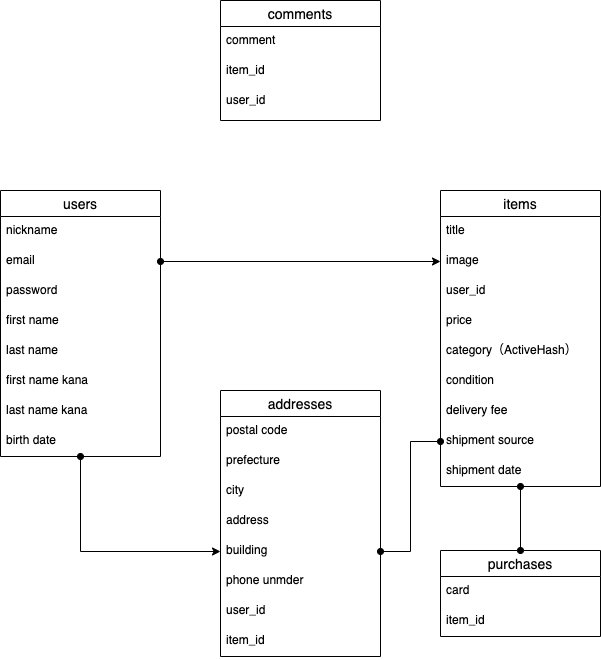

The diagram above was exported from draw.io. Its source (the exported page's mxGraphModel, read from the mxfile embedded in the PNG):
<mxGraphModel dx="287" dy="778" grid="1" gridSize="10" guides="1" tooltips="1" connect="1" arrows="1" fold="1" page="1" pageScale="1" pageWidth="827" pageHeight="1169" math="0" shadow="0">
  <root>
    <mxCell id="0" />
    <mxCell id="1" parent="0" />
    <mxCell id="27" value="purchases" style="swimlane;fontStyle=0;childLayout=stackLayout;horizontal=1;startSize=26;horizontalStack=0;resizeParent=1;resizeParentMax=0;resizeLast=0;collapsible=1;marginBottom=0;align=center;fontSize=14;" vertex="1" parent="1">
      <mxGeometry x="520" y="640" width="160" height="86" as="geometry" />
    </mxCell>
    <mxCell id="28" value="card" style="text;strokeColor=none;fillColor=none;spacingLeft=4;spacingRight=4;overflow=hidden;rotatable=0;points=[[0,0.5],[1,0.5]];portConstraint=eastwest;fontSize=12;" vertex="1" parent="27">
      <mxGeometry y="26" width="160" height="30" as="geometry" />
    </mxCell>
    <mxCell id="29" value="item_id" style="text;strokeColor=none;fillColor=none;spacingLeft=4;spacingRight=4;overflow=hidden;rotatable=0;points=[[0,0.5],[1,0.5]];portConstraint=eastwest;fontSize=12;" vertex="1" parent="27">
      <mxGeometry y="56" width="160" height="30" as="geometry" />
    </mxCell>
    <mxCell id="52" style="edgeStyle=orthogonalEdgeStyle;rounded=0;orthogonalLoop=1;jettySize=auto;html=1;entryX=0.5;entryY=0;entryDx=0;entryDy=0;endArrow=oval;endFill=1;startArrow=oval;startFill=1;" edge="1" parent="1" source="18" target="27">
      <mxGeometry relative="1" as="geometry" />
    </mxCell>
    <mxCell id="18" value="items" style="swimlane;fontStyle=0;childLayout=stackLayout;horizontal=1;startSize=26;horizontalStack=0;resizeParent=1;resizeParentMax=0;resizeLast=0;collapsible=1;marginBottom=0;align=center;fontSize=14;" parent="1" vertex="1">
      <mxGeometry x="520" y="280" width="160" height="296" as="geometry" />
    </mxCell>
    <mxCell id="19" value="title" style="text;strokeColor=none;fillColor=none;spacingLeft=4;spacingRight=4;overflow=hidden;rotatable=0;points=[[0,0.5],[1,0.5]];portConstraint=eastwest;fontSize=12;" parent="18" vertex="1">
      <mxGeometry y="26" width="160" height="30" as="geometry" />
    </mxCell>
    <mxCell id="20" value="image" style="text;strokeColor=none;fillColor=none;spacingLeft=4;spacingRight=4;overflow=hidden;rotatable=0;points=[[0,0.5],[1,0.5]];portConstraint=eastwest;fontSize=12;" parent="18" vertex="1">
      <mxGeometry y="56" width="160" height="30" as="geometry" />
    </mxCell>
    <mxCell id="21" value="user_id" style="text;strokeColor=none;fillColor=none;spacingLeft=4;spacingRight=4;overflow=hidden;rotatable=0;points=[[0,0.5],[1,0.5]];portConstraint=eastwest;fontSize=12;" parent="18" vertex="1">
      <mxGeometry y="86" width="160" height="30" as="geometry" />
    </mxCell>
    <mxCell id="37" value="price" style="text;strokeColor=none;fillColor=none;spacingLeft=4;spacingRight=4;overflow=hidden;rotatable=0;points=[[0,0.5],[1,0.5]];portConstraint=eastwest;fontSize=12;" vertex="1" parent="18">
      <mxGeometry y="116" width="160" height="30" as="geometry" />
    </mxCell>
    <mxCell id="38" value="category（ActiveHash）" style="text;strokeColor=none;fillColor=none;spacingLeft=4;spacingRight=4;overflow=hidden;rotatable=0;points=[[0,0.5],[1,0.5]];portConstraint=eastwest;fontSize=12;" vertex="1" parent="18">
      <mxGeometry y="146" width="160" height="30" as="geometry" />
    </mxCell>
    <mxCell id="39" value="condition" style="text;strokeColor=none;fillColor=none;spacingLeft=4;spacingRight=4;overflow=hidden;rotatable=0;points=[[0,0.5],[1,0.5]];portConstraint=eastwest;fontSize=12;" vertex="1" parent="18">
      <mxGeometry y="176" width="160" height="30" as="geometry" />
    </mxCell>
    <mxCell id="40" value="delivery fee" style="text;strokeColor=none;fillColor=none;spacingLeft=4;spacingRight=4;overflow=hidden;rotatable=0;points=[[0,0.5],[1,0.5]];portConstraint=eastwest;fontSize=12;" vertex="1" parent="18">
      <mxGeometry y="206" width="160" height="30" as="geometry" />
    </mxCell>
    <mxCell id="41" value="shipment source" style="text;strokeColor=none;fillColor=none;spacingLeft=4;spacingRight=4;overflow=hidden;rotatable=0;points=[[0,0.5],[1,0.5]];portConstraint=eastwest;fontSize=12;" vertex="1" parent="18">
      <mxGeometry y="236" width="160" height="30" as="geometry" />
    </mxCell>
    <mxCell id="42" value="shipment date" style="text;strokeColor=none;fillColor=none;spacingLeft=4;spacingRight=4;overflow=hidden;rotatable=0;points=[[0,0.5],[1,0.5]];portConstraint=eastwest;fontSize=12;" vertex="1" parent="18">
      <mxGeometry y="266" width="160" height="30" as="geometry" />
    </mxCell>
    <mxCell id="51" style="edgeStyle=orthogonalEdgeStyle;rounded=0;orthogonalLoop=1;jettySize=auto;html=1;entryX=0;entryY=0.5;entryDx=0;entryDy=0;startArrow=oval;startFill=1;" edge="1" parent="1" source="2" target="34">
      <mxGeometry relative="1" as="geometry" />
    </mxCell>
    <mxCell id="2" value="users" style="swimlane;fontStyle=0;childLayout=stackLayout;horizontal=1;startSize=26;horizontalStack=0;resizeParent=1;resizeParentMax=0;resizeLast=0;collapsible=1;marginBottom=0;align=center;fontSize=14;" parent="1" vertex="1">
      <mxGeometry x="80" y="280" width="160" height="266" as="geometry" />
    </mxCell>
    <mxCell id="3" value="nickname" style="text;strokeColor=none;fillColor=none;spacingLeft=4;spacingRight=4;overflow=hidden;rotatable=0;points=[[0,0.5],[1,0.5]];portConstraint=eastwest;fontSize=12;" parent="2" vertex="1">
      <mxGeometry y="26" width="160" height="30" as="geometry" />
    </mxCell>
    <mxCell id="4" value="email" style="text;strokeColor=none;fillColor=none;spacingLeft=4;spacingRight=4;overflow=hidden;rotatable=0;points=[[0,0.5],[1,0.5]];portConstraint=eastwest;fontSize=12;" parent="2" vertex="1">
      <mxGeometry y="56" width="160" height="30" as="geometry" />
    </mxCell>
    <mxCell id="45" value="password" style="text;strokeColor=none;fillColor=none;spacingLeft=4;spacingRight=4;overflow=hidden;rotatable=0;points=[[0,0.5],[1,0.5]];portConstraint=eastwest;fontSize=12;" vertex="1" parent="2">
      <mxGeometry y="86" width="160" height="30" as="geometry" />
    </mxCell>
    <mxCell id="47" value="first name" style="text;strokeColor=none;fillColor=none;spacingLeft=4;spacingRight=4;overflow=hidden;rotatable=0;points=[[0,0.5],[1,0.5]];portConstraint=eastwest;fontSize=12;" vertex="1" parent="2">
      <mxGeometry y="116" width="160" height="30" as="geometry" />
    </mxCell>
    <mxCell id="46" value="last name" style="text;strokeColor=none;fillColor=none;spacingLeft=4;spacingRight=4;overflow=hidden;rotatable=0;points=[[0,0.5],[1,0.5]];portConstraint=eastwest;fontSize=12;" vertex="1" parent="2">
      <mxGeometry y="146" width="160" height="30" as="geometry" />
    </mxCell>
    <mxCell id="48" value="first name kana" style="text;strokeColor=none;fillColor=none;spacingLeft=4;spacingRight=4;overflow=hidden;rotatable=0;points=[[0,0.5],[1,0.5]];portConstraint=eastwest;fontSize=12;fontStyle=0" vertex="1" parent="2">
      <mxGeometry y="176" width="160" height="30" as="geometry" />
    </mxCell>
    <mxCell id="44" value="last name kana" style="text;strokeColor=none;fillColor=none;spacingLeft=4;spacingRight=4;overflow=hidden;rotatable=0;points=[[0,0.5],[1,0.5]];portConstraint=eastwest;fontSize=12;" vertex="1" parent="2">
      <mxGeometry y="206" width="160" height="30" as="geometry" />
    </mxCell>
    <mxCell id="43" value="birth date" style="text;strokeColor=none;fillColor=none;spacingLeft=4;spacingRight=4;overflow=hidden;rotatable=0;points=[[0,0.5],[1,0.5]];portConstraint=eastwest;fontSize=12;" vertex="1" parent="2">
      <mxGeometry y="236" width="160" height="30" as="geometry" />
    </mxCell>
    <mxCell id="14" value="addresses" style="swimlane;fontStyle=0;childLayout=stackLayout;horizontal=1;startSize=26;horizontalStack=0;resizeParent=1;resizeParentMax=0;resizeLast=0;collapsible=1;marginBottom=0;align=center;fontSize=14;" parent="1" vertex="1">
      <mxGeometry x="300" y="480" width="160" height="266" as="geometry" />
    </mxCell>
    <mxCell id="15" value="postal code" style="text;strokeColor=none;fillColor=none;spacingLeft=4;spacingRight=4;overflow=hidden;rotatable=0;points=[[0,0.5],[1,0.5]];portConstraint=eastwest;fontSize=12;" parent="14" vertex="1">
      <mxGeometry y="26" width="160" height="30" as="geometry" />
    </mxCell>
    <mxCell id="16" value="prefecture" style="text;strokeColor=none;fillColor=none;spacingLeft=4;spacingRight=4;overflow=hidden;rotatable=0;points=[[0,0.5],[1,0.5]];portConstraint=eastwest;fontSize=12;" parent="14" vertex="1">
      <mxGeometry y="56" width="160" height="30" as="geometry" />
    </mxCell>
    <mxCell id="17" value="city" style="text;strokeColor=none;fillColor=none;spacingLeft=4;spacingRight=4;overflow=hidden;rotatable=0;points=[[0,0.5],[1,0.5]];portConstraint=eastwest;fontSize=12;" parent="14" vertex="1">
      <mxGeometry y="86" width="160" height="30" as="geometry" />
    </mxCell>
    <mxCell id="32" value="address" style="text;strokeColor=none;fillColor=none;spacingLeft=4;spacingRight=4;overflow=hidden;rotatable=0;points=[[0,0.5],[1,0.5]];portConstraint=eastwest;fontSize=12;" vertex="1" parent="14">
      <mxGeometry y="116" width="160" height="30" as="geometry" />
    </mxCell>
    <mxCell id="34" value="building" style="text;strokeColor=none;fillColor=none;spacingLeft=4;spacingRight=4;overflow=hidden;rotatable=0;points=[[0,0.5],[1,0.5]];portConstraint=eastwest;fontSize=12;" vertex="1" parent="14">
      <mxGeometry y="146" width="160" height="30" as="geometry" />
    </mxCell>
    <mxCell id="33" value="phone unmder" style="text;strokeColor=none;fillColor=none;spacingLeft=4;spacingRight=4;overflow=hidden;rotatable=0;points=[[0,0.5],[1,0.5]];portConstraint=eastwest;fontSize=12;" vertex="1" parent="14">
      <mxGeometry y="176" width="160" height="30" as="geometry" />
    </mxCell>
    <mxCell id="35" value="user_id" style="text;strokeColor=none;fillColor=none;spacingLeft=4;spacingRight=4;overflow=hidden;rotatable=0;points=[[0,0.5],[1,0.5]];portConstraint=eastwest;fontSize=12;" vertex="1" parent="14">
      <mxGeometry y="206" width="160" height="30" as="geometry" />
    </mxCell>
    <mxCell id="36" value="item_id" style="text;strokeColor=none;fillColor=none;spacingLeft=4;spacingRight=4;overflow=hidden;rotatable=0;points=[[0,0.5],[1,0.5]];portConstraint=eastwest;fontSize=12;" vertex="1" parent="14">
      <mxGeometry y="236" width="160" height="30" as="geometry" />
    </mxCell>
    <mxCell id="23" value="comments" style="swimlane;fontStyle=0;childLayout=stackLayout;horizontal=1;startSize=26;horizontalStack=0;resizeParent=1;resizeParentMax=0;resizeLast=0;collapsible=1;marginBottom=0;align=center;fontSize=14;" vertex="1" parent="1">
      <mxGeometry x="300" y="90" width="160" height="120" as="geometry" />
    </mxCell>
    <mxCell id="24" value="comment" style="text;strokeColor=none;fillColor=none;spacingLeft=4;spacingRight=4;overflow=hidden;rotatable=0;points=[[0,0.5],[1,0.5]];portConstraint=eastwest;fontSize=12;" vertex="1" parent="23">
      <mxGeometry y="26" width="160" height="30" as="geometry" />
    </mxCell>
    <mxCell id="25" value="item_id" style="text;strokeColor=none;fillColor=none;spacingLeft=4;spacingRight=4;overflow=hidden;rotatable=0;points=[[0,0.5],[1,0.5]];portConstraint=eastwest;fontSize=12;" vertex="1" parent="23">
      <mxGeometry y="56" width="160" height="30" as="geometry" />
    </mxCell>
    <mxCell id="26" value="user_id" style="text;strokeColor=none;fillColor=none;spacingLeft=4;spacingRight=4;overflow=hidden;rotatable=0;points=[[0,0.5],[1,0.5]];portConstraint=eastwest;fontSize=12;" vertex="1" parent="23">
      <mxGeometry y="86" width="160" height="34" as="geometry" />
    </mxCell>
    <mxCell id="50" style="edgeStyle=orthogonalEdgeStyle;rounded=0;orthogonalLoop=1;jettySize=auto;html=1;exitX=1;exitY=0.5;exitDx=0;exitDy=0;entryX=0;entryY=0.5;entryDx=0;entryDy=0;startArrow=oval;startFill=1;" edge="1" parent="1" source="4" target="20">
      <mxGeometry relative="1" as="geometry" />
    </mxCell>
    <mxCell id="53" style="edgeStyle=orthogonalEdgeStyle;rounded=0;orthogonalLoop=1;jettySize=auto;html=1;exitX=0;exitY=0.5;exitDx=0;exitDy=0;entryX=1;entryY=0.5;entryDx=0;entryDy=0;endArrow=oval;endFill=1;startArrow=oval;startFill=1;" edge="1" parent="1" source="41" target="34">
      <mxGeometry relative="1" as="geometry" />
    </mxCell>
  </root>
</mxGraphModel>